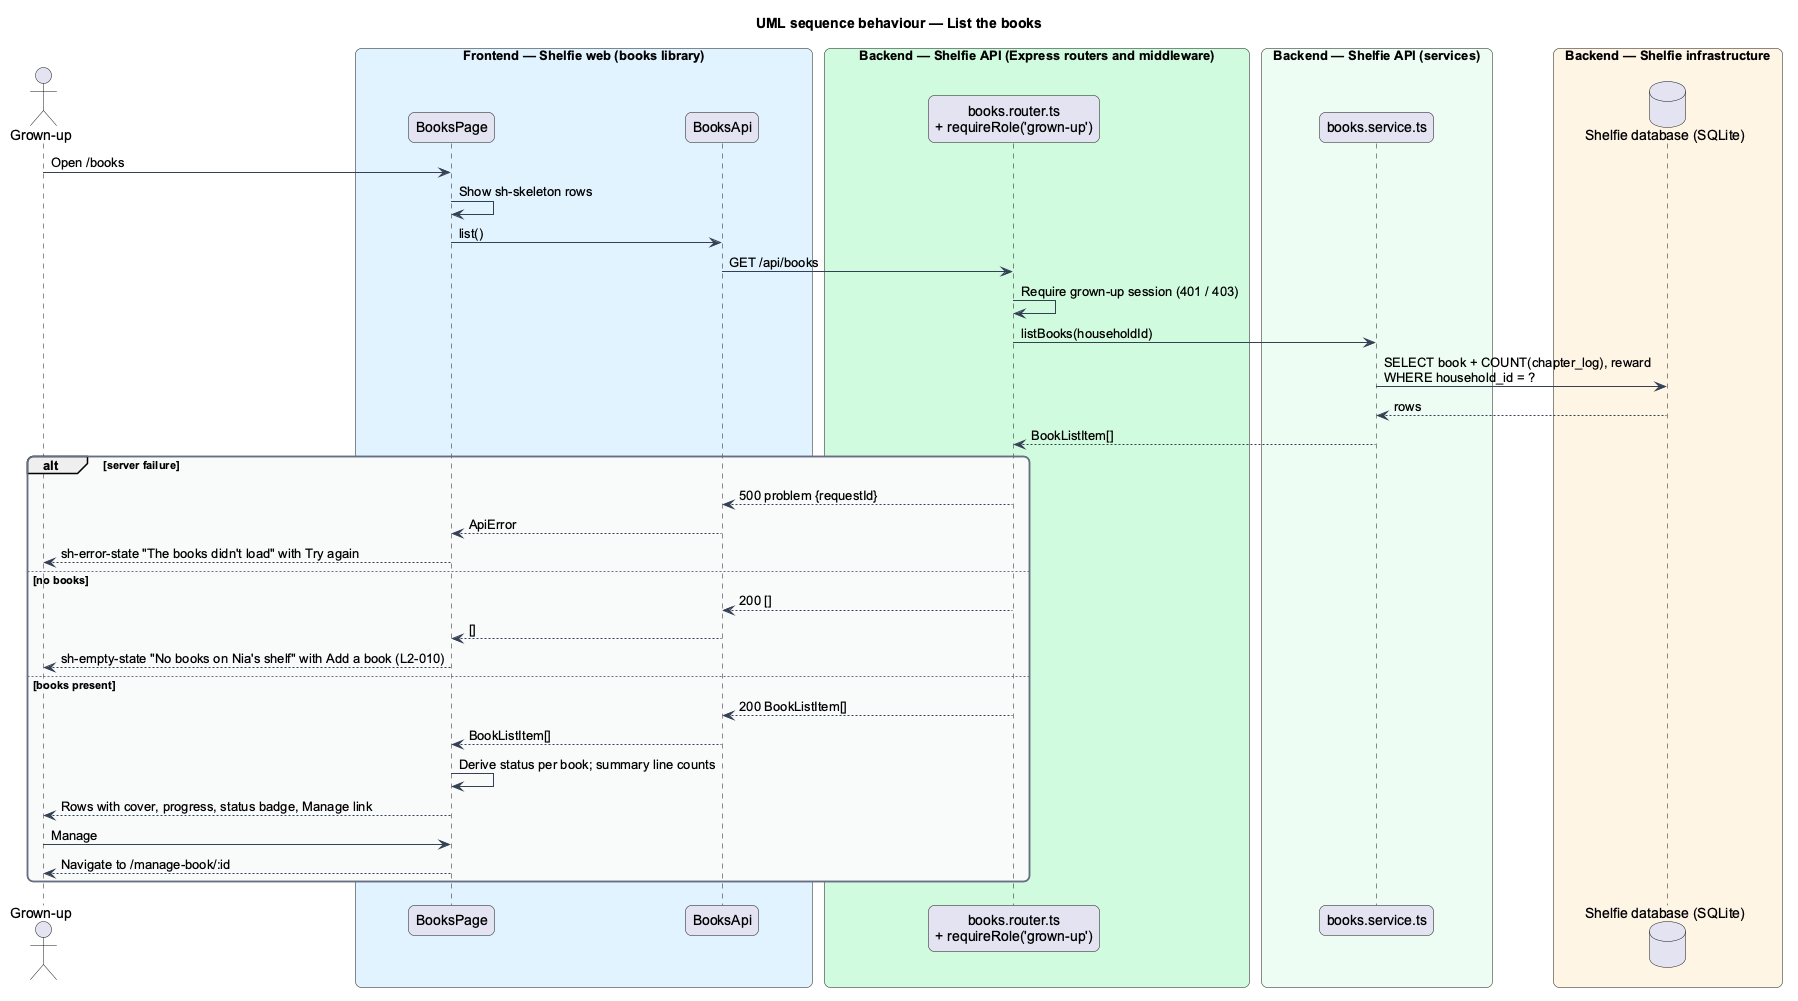

The diagram above was rendered by PlantUML. Its source (embedded in the PNG):
@startuml
title UML sequence behaviour — List the books
skinparam backgroundColor #FFFFFF
skinparam shadowing false
skinparam roundcorner 12
skinparam defaultFontName Arial
skinparam ArrowColor #344054
skinparam rectangle {
  BorderColor #344054
  FontColor #101828
}
skinparam package {
  BorderColor #667085
  FontColor #101828
  BackgroundColor #F9FAFB
}
actor "Grown-up" as grownUp
box "Frontend — Shelfie web (books library)" #E0F2FE
  participant "BooksPage" as page
  participant "BooksApi" as client
end box
box "Backend — Shelfie API (Express routers and middleware)" #D1FADF
  participant "books.router.ts\n+ requireRole('grown-up')" as router
end box
box "Backend — Shelfie API (services)" #ECFDF3
  participant "books.service.ts" as service
end box
box "Backend — Shelfie infrastructure" #FFF4E5
  database "Shelfie database (SQLite)" as db
end box

grownUp -> page : Open /books
page -> page : Show sh-skeleton rows
page -> client : list()
client -> router : GET /api/books
router -> router : Require grown-up session (401 / 403)
router -> service : listBooks(householdId)
service -> db : SELECT book + COUNT(chapter_log), reward\nWHERE household_id = ?
db --> service : rows
service --> router : BookListItem[]
alt server failure
  router --> client : 500 problem {requestId}
  client --> page : ApiError
  page --> grownUp : sh-error-state "The books didn't load" with Try again
else no books
  router --> client : 200 []
  client --> page : []
  page --> grownUp : sh-empty-state "No books on Nia's shelf" with Add a book (L2-010)
else books present
  router --> client : 200 BookListItem[]
  client --> page : BookListItem[]
  page -> page : Derive status per book; summary line counts
  page --> grownUp : Rows with cover, progress, status badge, Manage link
  grownUp -> page : Manage
  page --> grownUp : Navigate to /manage-book/:id
end
@enduml